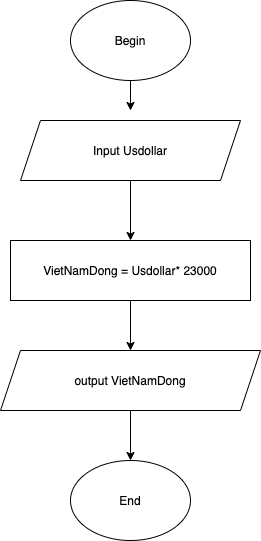

The diagram above was exported from draw.io. Its source (the exported page's mxGraphModel, read from the mxfile embedded in the PNG):
<mxGraphModel dx="946" dy="1665" grid="1" gridSize="10" guides="1" tooltips="1" connect="1" arrows="1" fold="1" page="1" pageScale="1" pageWidth="850" pageHeight="1100" math="0" shadow="0">
  <root>
    <mxCell id="0" />
    <mxCell id="1" parent="0" />
    <mxCell id="FyyhexJvj8Lz3y9ioGqa-7" style="edgeStyle=orthogonalEdgeStyle;rounded=0;orthogonalLoop=1;jettySize=auto;html=1;" edge="1" parent="1" source="FyyhexJvj8Lz3y9ioGqa-1">
      <mxGeometry relative="1" as="geometry">
        <mxPoint x="400" y="100" as="targetPoint" />
      </mxGeometry>
    </mxCell>
    <mxCell id="FyyhexJvj8Lz3y9ioGqa-1" value="Begin" style="ellipse;whiteSpace=wrap;html=1;" vertex="1" parent="1">
      <mxGeometry x="340" y="-10" width="120" height="80" as="geometry" />
    </mxCell>
    <mxCell id="FyyhexJvj8Lz3y9ioGqa-8" style="edgeStyle=orthogonalEdgeStyle;rounded=0;orthogonalLoop=1;jettySize=auto;html=1;entryX=0.5;entryY=0;entryDx=0;entryDy=0;" edge="1" parent="1" source="FyyhexJvj8Lz3y9ioGqa-2" target="FyyhexJvj8Lz3y9ioGqa-3">
      <mxGeometry relative="1" as="geometry" />
    </mxCell>
    <mxCell id="FyyhexJvj8Lz3y9ioGqa-2" value="Input Usdollar" style="shape=parallelogram;perimeter=parallelogramPerimeter;whiteSpace=wrap;html=1;fixedSize=1;" vertex="1" parent="1">
      <mxGeometry x="290" y="110" width="220" height="60" as="geometry" />
    </mxCell>
    <mxCell id="FyyhexJvj8Lz3y9ioGqa-9" style="edgeStyle=orthogonalEdgeStyle;rounded=0;orthogonalLoop=1;jettySize=auto;html=1;entryX=0.5;entryY=0;entryDx=0;entryDy=0;" edge="1" parent="1" source="FyyhexJvj8Lz3y9ioGqa-3" target="FyyhexJvj8Lz3y9ioGqa-4">
      <mxGeometry relative="1" as="geometry" />
    </mxCell>
    <mxCell id="FyyhexJvj8Lz3y9ioGqa-3" value="VietNamDong = Usdollar* 23000" style="whiteSpace=wrap;html=1;" vertex="1" parent="1">
      <mxGeometry x="280" y="230" width="240" height="60" as="geometry" />
    </mxCell>
    <mxCell id="FyyhexJvj8Lz3y9ioGqa-10" style="edgeStyle=orthogonalEdgeStyle;rounded=0;orthogonalLoop=1;jettySize=auto;html=1;entryX=0.5;entryY=0;entryDx=0;entryDy=0;" edge="1" parent="1" source="FyyhexJvj8Lz3y9ioGqa-4" target="FyyhexJvj8Lz3y9ioGqa-5">
      <mxGeometry relative="1" as="geometry" />
    </mxCell>
    <mxCell id="FyyhexJvj8Lz3y9ioGqa-4" value="output VietNamDong" style="shape=parallelogram;perimeter=parallelogramPerimeter;whiteSpace=wrap;html=1;fixedSize=1;" vertex="1" parent="1">
      <mxGeometry x="270" y="340" width="260" height="60" as="geometry" />
    </mxCell>
    <mxCell id="FyyhexJvj8Lz3y9ioGqa-5" value="End" style="ellipse;whiteSpace=wrap;html=1;" vertex="1" parent="1">
      <mxGeometry x="340" y="450" width="120" height="80" as="geometry" />
    </mxCell>
  </root>
</mxGraphModel>